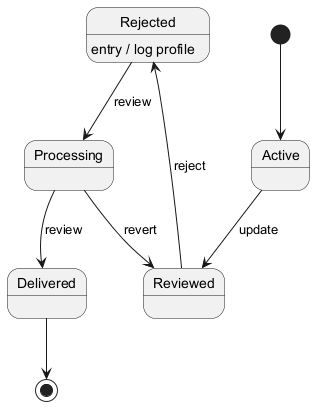

The diagram above was rendered by PlantUML. Its source (embedded in the PNG):
@startuml
skinparam backgroundColor #FFFFFF
skinparam classBackgroundColor #E8F4FA
skinparam classBorderColor #2C7DA0
[*] --> Active
Active --> Reviewed : update
Reviewed --> Rejected : reject
Rejected --> Processing : review
Rejected : entry / log profile
Processing --> Delivered : review
Processing --> Reviewed : revert
Delivered --> [*]
@enduml